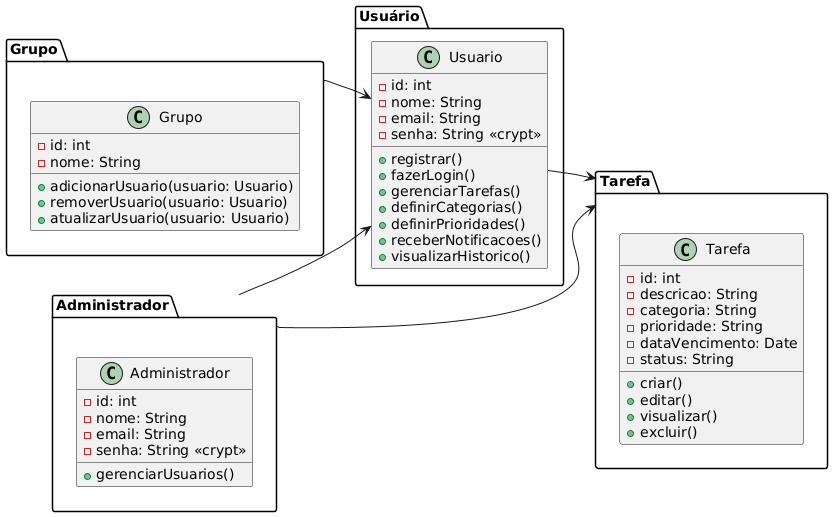

The diagram above was rendered by PlantUML. Its source (embedded in the PNG):
@startuml
' Define the direction of the diagram
left to right direction

' Define classes with attributes and methods, and use groups to organize functionalities

package "Usuário" {
    class Usuario {
        -id: int
        -nome: String
        -email: String
        -senha: String <<crypt>>
        +registrar()
        +fazerLogin()
        +gerenciarTarefas()
        +definirCategorias()
        +definirPrioridades()
        +receberNotificacoes()
        +visualizarHistorico()
    }
}

package "Tarefa" {
    class Tarefa {
        -id: int
        -descricao: String
        -categoria: String
        -prioridade: String
        -dataVencimento: Date
        -status: String
        +criar()
        +editar()
        +visualizar()
        +excluir()
    }
}

package "Administrador" {
    class Administrador {
        -id: int
        -nome: String
        -email: String
        -senha: String <<crypt>>
        +gerenciarUsuarios()
    }
}

package "Grupo" {
    class Grupo {
        -id: int
        -nome: String
        +adicionarUsuario(usuario: Usuario)
        +removerUsuario(usuario: Usuario)
        +atualizarUsuario(usuario: Usuario)
    }
}

' Relationships between classes (simple arrows)
Administrador --> Usuario
Administrador --> Tarefa
Grupo --> Usuario
Usuario --> Tarefa
@enduml